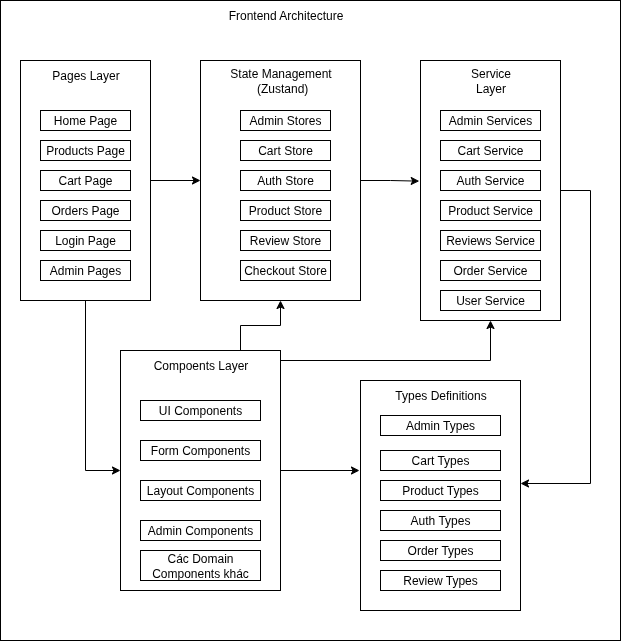

The diagram above was exported from draw.io. Its source (the exported page's mxGraphModel, read from the mxfile embedded in the PNG):
<mxGraphModel dx="641" dy="751" grid="1" gridSize="10" guides="1" tooltips="1" connect="1" arrows="1" fold="1" page="1" pageScale="1" pageWidth="827" pageHeight="1169" math="0" shadow="0">
  <root>
    <mxCell id="0" />
    <mxCell id="1" parent="0" />
    <mxCell id="p921fn_iXfp63FDT0exd-62" value="" style="whiteSpace=wrap;html=1;" vertex="1" parent="1">
      <mxGeometry x="40" y="180" width="620" height="640" as="geometry" />
    </mxCell>
    <mxCell id="p921fn_iXfp63FDT0exd-55" value="" style="whiteSpace=wrap;html=1;" vertex="1" parent="1">
      <mxGeometry x="400" y="560" width="160" height="230" as="geometry" />
    </mxCell>
    <mxCell id="p921fn_iXfp63FDT0exd-39" value="" style="whiteSpace=wrap;html=1;" vertex="1" parent="1">
      <mxGeometry x="460" y="240" width="140" height="260" as="geometry" />
    </mxCell>
    <mxCell id="p921fn_iXfp63FDT0exd-26" value="" style="whiteSpace=wrap;html=1;" vertex="1" parent="1">
      <mxGeometry x="240" y="240" width="160" height="240" as="geometry" />
    </mxCell>
    <mxCell id="p921fn_iXfp63FDT0exd-58" value="" style="edgeStyle=orthogonalEdgeStyle;rounded=0;orthogonalLoop=1;jettySize=auto;html=1;entryX=0.5;entryY=1;entryDx=0;entryDy=0;" edge="1" parent="1" source="p921fn_iXfp63FDT0exd-16" target="p921fn_iXfp63FDT0exd-39">
      <mxGeometry relative="1" as="geometry">
        <Array as="points">
          <mxPoint x="530" y="540" />
        </Array>
      </mxGeometry>
    </mxCell>
    <mxCell id="p921fn_iXfp63FDT0exd-59" value="" style="edgeStyle=orthogonalEdgeStyle;rounded=0;orthogonalLoop=1;jettySize=auto;html=1;" edge="1" parent="1" source="p921fn_iXfp63FDT0exd-16">
      <mxGeometry relative="1" as="geometry">
        <mxPoint x="399" y="650" as="targetPoint" />
      </mxGeometry>
    </mxCell>
    <mxCell id="p921fn_iXfp63FDT0exd-16" value="" style="whiteSpace=wrap;html=1;" vertex="1" parent="1">
      <mxGeometry x="160" y="530" width="160" height="240" as="geometry" />
    </mxCell>
    <mxCell id="p921fn_iXfp63FDT0exd-19" style="edgeStyle=orthogonalEdgeStyle;rounded=0;orthogonalLoop=1;jettySize=auto;html=1;entryX=0;entryY=0.5;entryDx=0;entryDy=0;exitX=0.5;exitY=1;exitDx=0;exitDy=0;" edge="1" parent="1" source="p921fn_iXfp63FDT0exd-9" target="p921fn_iXfp63FDT0exd-16">
      <mxGeometry relative="1" as="geometry" />
    </mxCell>
    <mxCell id="p921fn_iXfp63FDT0exd-28" style="edgeStyle=orthogonalEdgeStyle;rounded=0;orthogonalLoop=1;jettySize=auto;html=1;entryX=0;entryY=0.5;entryDx=0;entryDy=0;" edge="1" parent="1" source="p921fn_iXfp63FDT0exd-9" target="p921fn_iXfp63FDT0exd-26">
      <mxGeometry relative="1" as="geometry" />
    </mxCell>
    <mxCell id="p921fn_iXfp63FDT0exd-9" value="" style="whiteSpace=wrap;html=1;" vertex="1" parent="1">
      <mxGeometry x="60" y="240" width="130" height="240" as="geometry" />
    </mxCell>
    <mxCell id="p921fn_iXfp63FDT0exd-1" value="Home Page" style="whiteSpace=wrap;html=1;" vertex="1" parent="1">
      <mxGeometry x="80" y="290" width="90" height="20" as="geometry" />
    </mxCell>
    <mxCell id="p921fn_iXfp63FDT0exd-2" value="Products Page" style="whiteSpace=wrap;html=1;" vertex="1" parent="1">
      <mxGeometry x="80" y="320" width="90" height="20" as="geometry" />
    </mxCell>
    <mxCell id="p921fn_iXfp63FDT0exd-3" value="Cart Page" style="whiteSpace=wrap;html=1;" vertex="1" parent="1">
      <mxGeometry x="80" y="350" width="90" height="20" as="geometry" />
    </mxCell>
    <mxCell id="p921fn_iXfp63FDT0exd-5" value="Orders Page" style="whiteSpace=wrap;html=1;" vertex="1" parent="1">
      <mxGeometry x="80" y="380" width="90" height="20" as="geometry" />
    </mxCell>
    <mxCell id="p921fn_iXfp63FDT0exd-7" value="Login Page" style="whiteSpace=wrap;html=1;" vertex="1" parent="1">
      <mxGeometry x="80" y="410" width="90" height="20" as="geometry" />
    </mxCell>
    <mxCell id="p921fn_iXfp63FDT0exd-8" value="Admin Pages" style="whiteSpace=wrap;html=1;" vertex="1" parent="1">
      <mxGeometry x="80" y="440" width="90" height="20" as="geometry" />
    </mxCell>
    <mxCell id="p921fn_iXfp63FDT0exd-10" value="Pages Layer" style="text;html=1;align=center;verticalAlign=middle;resizable=0;points=[];autosize=1;strokeColor=none;fillColor=none;" vertex="1" parent="1">
      <mxGeometry x="80" y="240" width="90" height="30" as="geometry" />
    </mxCell>
    <mxCell id="p921fn_iXfp63FDT0exd-11" value="UI Components" style="whiteSpace=wrap;html=1;" vertex="1" parent="1">
      <mxGeometry x="180" y="580" width="120" height="20" as="geometry" />
    </mxCell>
    <mxCell id="p921fn_iXfp63FDT0exd-12" value="Form Components" style="whiteSpace=wrap;html=1;" vertex="1" parent="1">
      <mxGeometry x="180" y="620" width="120" height="20" as="geometry" />
    </mxCell>
    <mxCell id="p921fn_iXfp63FDT0exd-13" value="Layout Components" style="whiteSpace=wrap;html=1;" vertex="1" parent="1">
      <mxGeometry x="180" y="660" width="120" height="20" as="geometry" />
    </mxCell>
    <mxCell id="p921fn_iXfp63FDT0exd-14" value="Admin Components" style="whiteSpace=wrap;html=1;" vertex="1" parent="1">
      <mxGeometry x="180" y="700" width="120" height="20" as="geometry" />
    </mxCell>
    <mxCell id="p921fn_iXfp63FDT0exd-15" value="Các Domain Components khác" style="whiteSpace=wrap;html=1;" vertex="1" parent="1">
      <mxGeometry x="180" y="730" width="120" height="30" as="geometry" />
    </mxCell>
    <mxCell id="p921fn_iXfp63FDT0exd-29" value="" style="edgeStyle=orthogonalEdgeStyle;rounded=0;orthogonalLoop=1;jettySize=auto;html=1;entryX=0.5;entryY=1;entryDx=0;entryDy=0;exitX=0.75;exitY=0;exitDx=0;exitDy=0;" edge="1" parent="1" source="p921fn_iXfp63FDT0exd-16" target="p921fn_iXfp63FDT0exd-26">
      <mxGeometry relative="1" as="geometry" />
    </mxCell>
    <mxCell id="p921fn_iXfp63FDT0exd-17" value="Compoents Layer" style="text;html=1;align=center;verticalAlign=middle;resizable=0;points=[];autosize=1;strokeColor=none;fillColor=none;" vertex="1" parent="1">
      <mxGeometry x="180" y="530" width="120" height="30" as="geometry" />
    </mxCell>
    <mxCell id="p921fn_iXfp63FDT0exd-20" value="Auth Store" style="whiteSpace=wrap;html=1;" vertex="1" parent="1">
      <mxGeometry x="280" y="350" width="90" height="20" as="geometry" />
    </mxCell>
    <mxCell id="p921fn_iXfp63FDT0exd-21" value="Product Store" style="whiteSpace=wrap;html=1;" vertex="1" parent="1">
      <mxGeometry x="280" y="380" width="90" height="20" as="geometry" />
    </mxCell>
    <mxCell id="p921fn_iXfp63FDT0exd-22" value="Cart Store" style="whiteSpace=wrap;html=1;" vertex="1" parent="1">
      <mxGeometry x="280" y="320" width="90" height="20" as="geometry" />
    </mxCell>
    <mxCell id="p921fn_iXfp63FDT0exd-23" value="Checkout Store" style="whiteSpace=wrap;html=1;" vertex="1" parent="1">
      <mxGeometry x="280" y="440" width="90" height="20" as="geometry" />
    </mxCell>
    <mxCell id="p921fn_iXfp63FDT0exd-25" value="Admin Stores" style="whiteSpace=wrap;html=1;" vertex="1" parent="1">
      <mxGeometry x="280" y="290" width="90" height="20" as="geometry" />
    </mxCell>
    <mxCell id="p921fn_iXfp63FDT0exd-27" value="State Management&lt;br&gt;&amp;nbsp;(Zustand)" style="text;html=1;align=center;verticalAlign=middle;resizable=0;points=[];autosize=1;strokeColor=none;fillColor=none;" vertex="1" parent="1">
      <mxGeometry x="260" y="240" width="120" height="40" as="geometry" />
    </mxCell>
    <mxCell id="p921fn_iXfp63FDT0exd-30" value="Auth Service" style="whiteSpace=wrap;html=1;" vertex="1" parent="1">
      <mxGeometry x="480" y="350" width="100" height="20" as="geometry" />
    </mxCell>
    <mxCell id="p921fn_iXfp63FDT0exd-31" value="Product Service" style="whiteSpace=wrap;html=1;" vertex="1" parent="1">
      <mxGeometry x="480" y="380" width="100" height="20" as="geometry" />
    </mxCell>
    <mxCell id="p921fn_iXfp63FDT0exd-32" value="Cart Service" style="whiteSpace=wrap;html=1;" vertex="1" parent="1">
      <mxGeometry x="480" y="320" width="100" height="20" as="geometry" />
    </mxCell>
    <mxCell id="p921fn_iXfp63FDT0exd-33" value="Order Service" style="whiteSpace=wrap;html=1;" vertex="1" parent="1">
      <mxGeometry x="480" y="440" width="100" height="20" as="geometry" />
    </mxCell>
    <mxCell id="p921fn_iXfp63FDT0exd-34" value="Admin Services" style="whiteSpace=wrap;html=1;" vertex="1" parent="1">
      <mxGeometry x="480" y="290" width="100" height="20" as="geometry" />
    </mxCell>
    <mxCell id="p921fn_iXfp63FDT0exd-35" value="Reviews Service" style="whiteSpace=wrap;html=1;" vertex="1" parent="1">
      <mxGeometry x="480" y="410" width="100" height="20" as="geometry" />
    </mxCell>
    <mxCell id="p921fn_iXfp63FDT0exd-36" value="User Service" style="whiteSpace=wrap;html=1;" vertex="1" parent="1">
      <mxGeometry x="480" y="470" width="100" height="20" as="geometry" />
    </mxCell>
    <mxCell id="p921fn_iXfp63FDT0exd-41" value="&lt;span style=&quot;text-wrap-mode: wrap; line-height: 100%;&quot;&gt;Service Layer&lt;/span&gt;" style="text;html=1;align=center;verticalAlign=middle;resizable=0;points=[];autosize=1;" vertex="1" parent="1">
      <mxGeometry x="480" y="245" width="100" height="30" as="geometry" />
    </mxCell>
    <mxCell id="p921fn_iXfp63FDT0exd-42" style="edgeStyle=orthogonalEdgeStyle;rounded=0;orthogonalLoop=1;jettySize=auto;html=1;entryX=-0.009;entryY=0.464;entryDx=0;entryDy=0;entryPerimeter=0;" edge="1" parent="1" source="p921fn_iXfp63FDT0exd-26" target="p921fn_iXfp63FDT0exd-39">
      <mxGeometry relative="1" as="geometry" />
    </mxCell>
    <mxCell id="p921fn_iXfp63FDT0exd-44" value="Auth Types" style="whiteSpace=wrap;html=1;" vertex="1" parent="1">
      <mxGeometry x="420" y="690" width="120" height="20" as="geometry" />
    </mxCell>
    <mxCell id="p921fn_iXfp63FDT0exd-45" value="Product Types" style="whiteSpace=wrap;html=1;" vertex="1" parent="1">
      <mxGeometry x="420" y="660" width="120" height="20" as="geometry" />
    </mxCell>
    <mxCell id="p921fn_iXfp63FDT0exd-46" value="Cart Types" style="whiteSpace=wrap;html=1;" vertex="1" parent="1">
      <mxGeometry x="420" y="630" width="120" height="20" as="geometry" />
    </mxCell>
    <mxCell id="p921fn_iXfp63FDT0exd-47" value="Order Types" style="whiteSpace=wrap;html=1;" vertex="1" parent="1">
      <mxGeometry x="420" y="720" width="120" height="20" as="geometry" />
    </mxCell>
    <mxCell id="p921fn_iXfp63FDT0exd-48" value="Admin Types" style="whiteSpace=wrap;html=1;" vertex="1" parent="1">
      <mxGeometry x="420" y="595" width="120" height="20" as="geometry" />
    </mxCell>
    <mxCell id="p921fn_iXfp63FDT0exd-50" value="Review Types" style="whiteSpace=wrap;html=1;" vertex="1" parent="1">
      <mxGeometry x="420" y="750" width="120" height="20" as="geometry" />
    </mxCell>
    <mxCell id="p921fn_iXfp63FDT0exd-24" value="Review Store" style="whiteSpace=wrap;html=1;" vertex="1" parent="1">
      <mxGeometry x="280" y="410" width="90" height="20" as="geometry" />
    </mxCell>
    <mxCell id="p921fn_iXfp63FDT0exd-56" value="Types Definitions" style="text;html=1;align=center;verticalAlign=middle;resizable=0;points=[];autosize=1;strokeColor=none;fillColor=none;" vertex="1" parent="1">
      <mxGeometry x="425" y="560" width="110" height="30" as="geometry" />
    </mxCell>
    <mxCell id="p921fn_iXfp63FDT0exd-61" style="edgeStyle=orthogonalEdgeStyle;rounded=0;orthogonalLoop=1;jettySize=auto;html=1;" edge="1" parent="1" source="p921fn_iXfp63FDT0exd-39">
      <mxGeometry relative="1" as="geometry">
        <mxPoint x="560" y="663" as="targetPoint" />
        <Array as="points">
          <mxPoint x="630" y="370" />
          <mxPoint x="630" y="663" />
        </Array>
      </mxGeometry>
    </mxCell>
    <mxCell id="p921fn_iXfp63FDT0exd-63" value="Frontend Architecture" style="text;html=1;align=center;verticalAlign=middle;resizable=0;points=[];autosize=1;strokeColor=none;fillColor=none;" vertex="1" parent="1">
      <mxGeometry x="255" y="180" width="140" height="30" as="geometry" />
    </mxCell>
  </root>
</mxGraphModel>